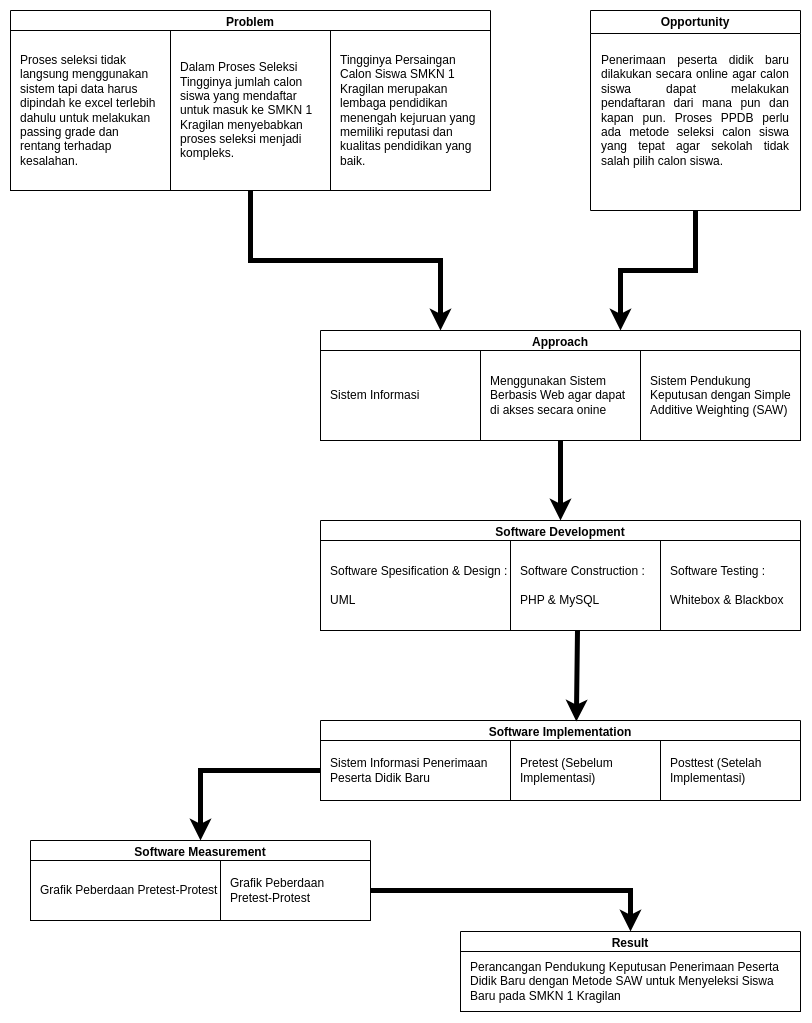

The diagram above was exported from draw.io. Its source (the exported page's mxGraphModel, read from the mxfile embedded in the PNG):
<mxGraphModel dx="2785" dy="1365" grid="1" gridSize="10" guides="1" tooltips="1" connect="1" arrows="1" fold="1" page="1" pageScale="1" pageWidth="850" pageHeight="1100" math="0" shadow="0">
  <root>
    <mxCell id="0" />
    <mxCell id="1" parent="0" />
    <mxCell id="2" value="Problem" style="swimlane;whiteSpace=wrap;html=1;" vertex="1" parent="1">
      <mxGeometry x="870" y="40" width="480" height="180" as="geometry" />
    </mxCell>
    <mxCell id="3" value="Proses seleksi tidak langsung menggunakan sistem tapi data harus dipindah ke excel terlebih dahulu untuk melakukan passing grade dan rentang terhadap kesalahan." style="rounded=0;glass=0;spacing=10;whiteSpace=wrap;align=left;labelPosition=center;verticalLabelPosition=middle;verticalAlign=middle;" vertex="1" parent="2">
      <mxGeometry y="20" width="160" height="160" as="geometry" />
    </mxCell>
    <mxCell id="4" value="Dalam Proses Seleksi Tingginya jumlah calon siswa yang mendaftar untuk masuk ke SMKN 1 Kragilan menyebabkan proses seleksi menjadi kompleks." style="rounded=0;glass=0;spacing=10;whiteSpace=wrap;align=left;labelPosition=center;verticalLabelPosition=middle;verticalAlign=middle;" vertex="1" parent="2">
      <mxGeometry x="160" y="20" width="160" height="160" as="geometry" />
    </mxCell>
    <mxCell id="5" value="Tingginya Persaingan Calon Siswa SMKN 1 Kragilan merupakan lembaga pendidikan menengah kejuruan yang memiliki reputasi dan kualitas pendidikan yang baik." style="rounded=0;glass=0;spacing=10;whiteSpace=wrap;align=left;labelPosition=center;verticalLabelPosition=middle;verticalAlign=middle;" vertex="1" parent="2">
      <mxGeometry x="320" y="20" width="160" height="160" as="geometry" />
    </mxCell>
    <mxCell id="6" style="rounded=0;orthogonalLoop=1;jettySize=auto;html=1;strokeWidth=5;edgeStyle=orthogonalEdgeStyle;" edge="1" source="7" target="10" parent="1">
      <mxGeometry relative="1" as="geometry">
        <Array as="points">
          <mxPoint x="1555" y="300" />
          <mxPoint x="1480" y="300" />
        </Array>
      </mxGeometry>
    </mxCell>
    <mxCell id="7" value="Opportunity" style="swimlane;whiteSpace=wrap;html=1;" vertex="1" parent="1">
      <mxGeometry x="1450" y="40" width="210" height="200" as="geometry" />
    </mxCell>
    <mxCell id="8" value="&lt;div style=&quot;text-align: justify;&quot;&gt;&lt;span style=&quot;background-color: initial;&quot;&gt;Penerimaan peserta didik baru dilakukan secara online agar calon siswa dapat melakukan pendaftaran dari mana pun dan kapan pun. Proses PPDB perlu ada metode seleksi calon siswa yang tepat agar sekolah tidak salah pilih calon siswa.&lt;/span&gt;&lt;/div&gt;" style="text;html=1;strokeColor=none;fillColor=none;align=center;verticalAlign=middle;whiteSpace=wrap;rounded=0;" vertex="1" parent="7">
      <mxGeometry x="10" y="40" width="190" height="120" as="geometry" />
    </mxCell>
    <mxCell id="9" style="edgeStyle=orthogonalEdgeStyle;rounded=0;orthogonalLoop=1;jettySize=auto;html=1;entryX=0.5;entryY=0;entryDx=0;entryDy=0;strokeWidth=5;" edge="1" source="10" target="14" parent="1">
      <mxGeometry relative="1" as="geometry" />
    </mxCell>
    <mxCell id="10" value="Approach" style="swimlane;whiteSpace=wrap;html=1;" vertex="1" parent="1">
      <mxGeometry x="1180" y="360" width="480" height="110" as="geometry" />
    </mxCell>
    <mxCell id="11" value="Sistem Informasi" style="rounded=0;glass=0;spacing=10;whiteSpace=wrap;align=left;labelPosition=center;verticalLabelPosition=middle;verticalAlign=middle;" vertex="1" parent="10">
      <mxGeometry y="20" width="160" height="90" as="geometry" />
    </mxCell>
    <mxCell id="12" value="Menggunakan Sistem Berbasis Web agar dapat di akses secara onine" style="rounded=0;glass=0;spacing=10;whiteSpace=wrap;align=left;labelPosition=center;verticalLabelPosition=middle;verticalAlign=middle;" vertex="1" parent="10">
      <mxGeometry x="160" y="20" width="160" height="90" as="geometry" />
    </mxCell>
    <mxCell id="13" value="Sistem Pendukung Keputusan dengan Simple Additive Weighting (SAW)" style="rounded=0;glass=0;spacing=10;whiteSpace=wrap;align=left;labelPosition=center;verticalLabelPosition=middle;verticalAlign=middle;" vertex="1" parent="10">
      <mxGeometry x="320" y="20" width="160" height="90" as="geometry" />
    </mxCell>
    <mxCell id="14" value="Software Development" style="swimlane;whiteSpace=wrap;html=1;" vertex="1" parent="1">
      <mxGeometry x="1180" y="550" width="480" height="110" as="geometry" />
    </mxCell>
    <mxCell id="15" value="Software Spesification &amp; Design : &#10;&#10;UML" style="rounded=0;glass=0;spacing=10;whiteSpace=wrap;align=left;labelPosition=center;verticalLabelPosition=middle;verticalAlign=middle;" vertex="1" parent="14">
      <mxGeometry y="20" width="200" height="90" as="geometry" />
    </mxCell>
    <mxCell id="16" value="Software Construction : &#10;&#10;PHP &amp; MySQL" style="rounded=0;glass=0;spacing=10;whiteSpace=wrap;align=left;labelPosition=center;verticalLabelPosition=middle;verticalAlign=middle;" vertex="1" parent="14">
      <mxGeometry x="190" y="20" width="150" height="90" as="geometry" />
    </mxCell>
    <mxCell id="17" value="Software Testing :&#10;&#10;Whitebox &amp; Blackbox" style="rounded=0;glass=0;spacing=10;whiteSpace=wrap;align=left;labelPosition=center;verticalLabelPosition=middle;verticalAlign=middle;" vertex="1" parent="14">
      <mxGeometry x="340" y="20" width="140" height="90" as="geometry" />
    </mxCell>
    <mxCell id="18" value="Software Implementation" style="swimlane;whiteSpace=wrap;html=1;" vertex="1" parent="1">
      <mxGeometry x="1180" y="750" width="480" height="80" as="geometry" />
    </mxCell>
    <mxCell id="19" value="Sistem Informasi Penerimaan Peserta Didik Baru" style="rounded=0;glass=0;spacing=10;whiteSpace=wrap;align=left;labelPosition=center;verticalLabelPosition=middle;verticalAlign=middle;" vertex="1" parent="18">
      <mxGeometry y="20" width="200" height="60" as="geometry" />
    </mxCell>
    <mxCell id="20" value="Pretest (Sebelum Implementasi)" style="rounded=0;glass=0;spacing=10;whiteSpace=wrap;align=left;labelPosition=center;verticalLabelPosition=middle;verticalAlign=middle;" vertex="1" parent="18">
      <mxGeometry x="190" y="20" width="150" height="60" as="geometry" />
    </mxCell>
    <mxCell id="21" value="Posttest (Setelah Implementasi)" style="rounded=0;glass=0;spacing=10;whiteSpace=wrap;align=left;labelPosition=center;verticalLabelPosition=middle;verticalAlign=middle;" vertex="1" parent="18">
      <mxGeometry x="340" y="20" width="140" height="60" as="geometry" />
    </mxCell>
    <mxCell id="22" value="Software Measurement" style="swimlane;whiteSpace=wrap;html=1;" vertex="1" parent="1">
      <mxGeometry x="890" y="870" width="340" height="80" as="geometry" />
    </mxCell>
    <mxCell id="23" value="Grafik Peberdaan Pretest-Protest" style="rounded=0;glass=0;spacing=10;whiteSpace=wrap;align=left;labelPosition=center;verticalLabelPosition=middle;verticalAlign=middle;" vertex="1" parent="22">
      <mxGeometry y="20" width="200" height="60" as="geometry" />
    </mxCell>
    <mxCell id="24" value="Grafik Peberdaan Pretest-Protest" style="rounded=0;glass=0;spacing=10;whiteSpace=wrap;align=left;labelPosition=center;verticalLabelPosition=middle;verticalAlign=middle;" vertex="1" parent="22">
      <mxGeometry x="190" y="20" width="150" height="60" as="geometry" />
    </mxCell>
    <mxCell id="25" value="Result" style="swimlane;whiteSpace=wrap;html=1;" vertex="1" parent="1">
      <mxGeometry x="1320" y="961" width="340" height="80" as="geometry" />
    </mxCell>
    <mxCell id="26" value="Perancangan Pendukung Keputusan Penerimaan Peserta Didik Baru dengan Metode SAW untuk Menyeleksi Siswa Baru pada SMKN 1 Kragilan" style="rounded=0;glass=0;spacing=10;whiteSpace=wrap;align=left;labelPosition=center;verticalLabelPosition=middle;verticalAlign=middle;" vertex="1" parent="25">
      <mxGeometry y="20" width="340" height="60" as="geometry" />
    </mxCell>
    <mxCell id="27" style="edgeStyle=orthogonalEdgeStyle;rounded=0;orthogonalLoop=1;jettySize=auto;html=1;entryX=0.25;entryY=0;entryDx=0;entryDy=0;strokeWidth=5;" edge="1" source="4" target="10" parent="1">
      <mxGeometry relative="1" as="geometry" />
    </mxCell>
    <mxCell id="28" style="rounded=0;orthogonalLoop=1;jettySize=auto;html=1;entryX=0.533;entryY=0.012;entryDx=0;entryDy=0;strokeWidth=5;entryPerimeter=0;" edge="1" target="18" parent="1">
      <mxGeometry relative="1" as="geometry">
        <mxPoint x="1437" y="660" as="sourcePoint" />
      </mxGeometry>
    </mxCell>
    <mxCell id="29" style="edgeStyle=orthogonalEdgeStyle;rounded=0;orthogonalLoop=1;jettySize=auto;html=1;entryX=0.5;entryY=0;entryDx=0;entryDy=0;strokeWidth=5;" edge="1" source="19" target="22" parent="1">
      <mxGeometry relative="1" as="geometry">
        <Array as="points">
          <mxPoint x="1060" y="800" />
        </Array>
      </mxGeometry>
    </mxCell>
    <mxCell id="30" style="edgeStyle=orthogonalEdgeStyle;rounded=0;orthogonalLoop=1;jettySize=auto;html=1;entryX=0.5;entryY=0;entryDx=0;entryDy=0;strokeWidth=5;" edge="1" source="24" target="25" parent="1">
      <mxGeometry relative="1" as="geometry" />
    </mxCell>
  </root>
</mxGraphModel>